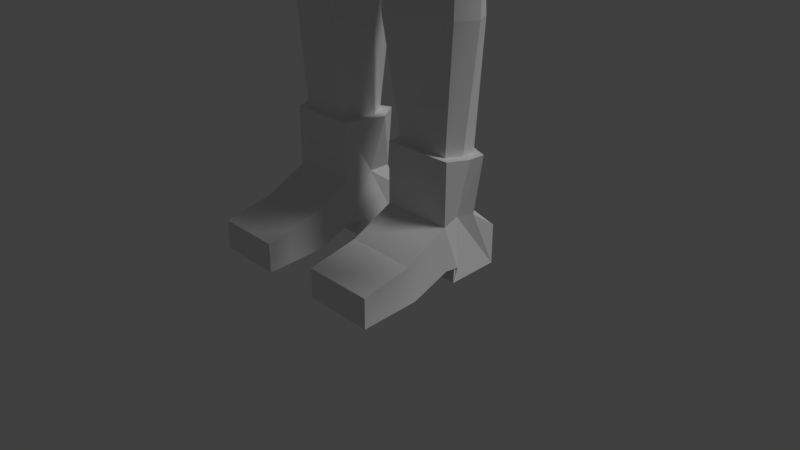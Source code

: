 # Source: cowboy.blend  (saved by Blender 2.79.0; exported with 4.5.12 LTS)
import bpy
from mathutils import Matrix  # noqa: F401  (used for matrix-valued properties, if any)

bpy.ops.wm.read_factory_settings(use_empty=True)
scene = bpy.context.scene
scene.name = 'Scene'

# ---- collections
col_collection_1 = bpy.data.collections.new('Collection 1'); scene.collection.children.link(col_collection_1)
col_collection_5 = bpy.data.collections.new('Collection 5'); scene.collection.children.link(col_collection_5)

# ---- world
world_world = bpy.data.worlds.new('World'); scene.world = world_world
world_world.color = (0.05088, 0.05088, 0.05088)
world_world.use_sun_shadow = False
world_world.sun_shadow_jitter_overblur = 0.0
world_world.cycles.sampling_method = 'MANUAL'

# ---- cameras
cam_camera = bpy.data.cameras.new('Camera')
cam_camera.clip_end = 100.0
cam_camera.lens = 35.0
cam_camera.sensor_width = 32.0
cam_camera.sensor_height = 18.0
cam_camera.ortho_scale = 7.314
cam_camera.dof.focus_distance = 0.0

# ---- lights
light_lamp = bpy.data.lights.new('Lamp', 'SUN')
light_lamp.transmission_factor = 0.0
light_lamp.cutoff_distance = 30.0
light_lamp.angle = 0.1993
light_lamp.energy = 1.0
light_lamp.shadow_buffer_clip_start = 1.001
light_lamp.shadow_soft_size = 0.1
light_lamp.shadow_cascade_max_distance = 1000.0

# ---- meshes
me_cube_000 = bpy.data.meshes.new('Cube.000')
me_cube_000.from_pydata([(-0.0001318, 4.316, 10.56), (-0.0001318, -4.009, 10.56), (2.506, -2.79, 10.34), (3.725, 0.1537, 10.68), (2.506, 3.097, 10.34), (-0.0001318, 4.316, 10.91), (-0.0001318, -4.009, 10.92), (2.506, -2.79, 10.69), (3.725, 0.1537, 11.04), (2.506, 3.097, 10.69), (-0.0001318, 2.206, 10.69), (-0.0001318, -1.899, 10.69), (1.454, -1.298, 10.69), (2.055, 0.1537, 10.69), (1.45, 1.605, 10.69), (-0.0001318, 0.9209, 12.92), (-0.0001318, -0.6135, 12.92), (0.5479, -0.3888, 12.92), (0.7776, 0.1537, 12.92), (0.5619, 0.6962, 12.92), (1.894, 0.1537, 10.87), (1.333, 1.491, 10.87), (-0.0001318, -1.737, 10.87), (1.34, -1.183, 10.87), (-0.0001318, 2.044, 10.87), (1.494, 0.1537, 12.69), (-0.0001318, -1.337, 12.69), (-0.0001318, 1.644, 12.69), (1.064, 1.208, 12.69), (1.057, -0.9004, 12.69), (-0.0001318, 0.9209, 12.92), (-0.0001318, -0.6135, 12.92), (0.5479, -0.3888, 12.92), (0.7776, 0.1537, 12.92), (0.5619, 0.6962, 12.92), (-0.0001318, 0.5424, 12.92), (-0.0001318, -0.235, 12.92), (0.2855, -0.1212, 12.92), (0.4033, 0.1537, 12.92), (0.2947, 0.4285, 12.92), (1.217, 0.1537, 11.79), (0.8626, 1.012, 11.79), (0.003141, -1.061, 11.79), (0.8618, -0.7049, 11.79), (-0.0001318, 1.368, 11.79), (1.252, 1.497, 11.7), (1.254, -1.19, 11.7), (1.811, 0.1537, 11.7), (-0.0001318, -1.747, 11.7), (-0.0001318, 2.054, 11.7), (0.6549, 1.526, 10.73), (1.517, 0.7591, 10.77), (1.541, -0.5389, 10.7), (0.7193, -1.381, 10.6), (0.7227, 0.9028, 11.59), (0.7346, -0.6207, 11.46), (3.555e-05, 1.692, 10.76), (0.6672, 1.414, 10.08), (1.499, 0.26, 9.732), (1.6, 0.1336, 10.79), (1.523, -0.4833, 10.0), (0.8595, -1.331, 10.31), (3.555e-05, -1.527, 10.63), (3.555e-05, 1.007, 11.62), (3.555e-05, -0.6802, 11.5), (0.7624, 0.1617, 11.64), (0.6527, 1.419, 11.29), (1.229, 1.252, 10.73), (1.288, 0.8148, 11.36), (1.303, -0.5705, 11.25), (1.27, -1.097, 10.61), (0.7012, -1.212, 11.1), (3.555e-05, 1.577, 10.08), (1.588, -0.002335, 10.01), (0.2612, -1.451, 10.15), (3.555e-05, 0.1917, 11.68), (3.555e-05, 1.572, 11.32), (1.211, 1.156, 10.08), (1.353, 0.1397, 11.4), (1.172, -0.8539, 10.32), (3.555e-05, -1.342, 11.14), (1.123, -0.9978, 11.01), (1.091, 1.195, 11.16), (0.6672, 1.356, 9.565), (1.499, 0.4648, 9.441), (3.555e-05, 1.518, 9.567), (1.211, 1.098, 9.559), (0.5905, 1.006, 9.041), (1.395, 0.3459, 9.181), (0.04191, 1.052, 8.892), (0.9565, 0.6912, 9.101), (-0.6548, 1.526, 10.73), (-1.517, 0.7591, 10.77), (-1.541, -0.5389, 10.7), (-0.7192, -1.381, 10.6), (-0.7227, 0.9028, 11.59), (-0.7345, -0.6207, 11.46), (3.555e-05, 1.692, 10.76), (-0.6671, 1.414, 10.08), (-1.499, 0.26, 9.732), (-1.6, 0.1336, 10.79), (-1.523, -0.4833, 10.0), (-0.5548, -1.331, 10.19), (3.555e-05, -1.527, 10.63), (3.555e-05, 1.007, 11.62), (3.555e-05, -0.6802, 11.5), (-0.7623, 0.1617, 11.64), (-0.6527, 1.419, 11.29), (-1.229, 1.252, 10.73), (-1.288, 0.8148, 11.36), (-1.303, -0.5705, 11.25), (-1.27, -1.097, 10.61), (-0.7011, -1.212, 11.1), (3.555e-05, 1.577, 10.08), (-1.588, -0.002335, 10.01), (0.2612, -1.451, 10.15), (3.555e-05, 0.1917, 11.68), (3.555e-05, 1.572, 11.32), (-1.211, 1.156, 10.08), (-1.353, 0.1397, 11.4), (-1.305, -1.058, 10.1), (3.555e-05, -1.342, 11.14), (-1.123, -0.9978, 11.01), (-1.091, 1.195, 11.16), (-0.6671, 1.356, 9.565), (-1.499, 0.4648, 9.441), (3.555e-05, 1.518, 9.567), (-1.211, 1.098, 9.559), (-0.4938, 1.005, 9.112), (-1.245, 0.2515, 9.138), (0.05476, 1.05, 8.963), (-0.8469, 0.6912, 9.101), (-0.9251, 1.397, 10.73), (-0.9783, -1.247, 10.6), (-0.9887, 0.8614, 11.48), (-1.002, -0.5971, 11.36), (-0.923, 1.293, 10.08), (-1.195, -1.13, 10.41), (-1.04, 0.1513, 11.53), (-0.8588, 1.314, 11.23), (-0.8994, -1.111, 11.06), (-0.923, 1.234, 9.562), (-0.66, 0.8572, 9.107), (-0.3284, 1.609, 10.75), (-0.3607, -1.453, 10.61), (-0.3624, 0.9548, 11.6), (-0.3684, -0.6504, 11.48), (-0.3346, 1.495, 10.08), (-0.4825, -1.391, 10.34), (-0.3823, 0.1767, 11.66), (-0.3273, 1.495, 11.3), (-0.3516, -1.277, 11.12), (-0.3346, 1.437, 9.566), (-0.2204, 1.027, 9.038), (0.3029, 1.615, 10.75), (0.3327, -1.459, 10.61), (0.3343, 0.9588, 11.61), (0.3398, -0.6527, 11.48), (0.3086, 1.502, 10.08), (0.3078, -1.396, 10.3), (0.3526, 0.1778, 11.66), (0.3019, 1.501, 11.31), (0.3243, -1.282, 11.12), (0.3086, 1.443, 9.566), (0.3085, 1.029, 9.032), (0.9051, 1.407, 10.73), (0.9591, -1.257, 10.6), (0.9691, 0.8645, 11.49), (0.9824, -0.5989, 11.37), (0.9041, 1.302, 10.08), (0.9128, -1.123, 10.29), (1.02, 0.1521, 11.54), (0.8436, 1.321, 11.23), (0.8848, -1.119, 11.06), (0.9041, 1.243, 9.562), (0.7443, 0.8699, 9.036), (0.6892, 1.622, 10.73), (1.612, 0.792, 10.78), (1.635, -0.5738, 10.71), (0.7556, -1.475, 10.61), (0.749, 0.9337, 11.68), (0.7581, -0.6591, 11.55), (0.02425, 1.79, 10.76), (0.7006, 1.509, 10.07), (1.595, 0.2902, 9.728), (1.7, 0.1354, 10.8), (1.619, -0.5134, 9.993), (0.9149, -1.415, 10.3), (0.02555, -1.623, 10.64), (0.01061, 1.038, 11.72), (0.009211, -0.7175, 11.59), (0.7851, 0.1543, 11.73), (0.6852, 1.498, 11.34), (1.299, 1.325, 10.73), (1.358, 0.8484, 11.43), (1.371, -0.6074, 11.31), (1.34, -1.17, 10.6), (0.7306, -1.289, 11.16), (0.01599, 1.673, 10.14), (1.689, 0.002383, 10.01), (0.2942, -1.547, 10.15), (0.00638, 0.185, 11.78), (0.02111, 1.653, 11.38), (1.284, 1.226, 10.07), (1.424, 0.1352, 11.47), (1.242, -0.9172, 10.28), (0.01691, -1.42, 11.2), (1.18, -1.064, 11.06), (1.15, 1.265, 11.2), (0.702, 1.447, 9.54), (1.579, 0.5001, 9.403), (0.02233, 1.614, 9.543), (1.24, 1.169, 9.576), (0.6369, 1.091, 9.072), (1.479, 0.3964, 9.204), (0.0751, 1.141, 8.925), (1.014, 0.7568, 9.051), (-0.6891, 1.622, 10.73), (-1.612, 0.792, 10.78), (-1.636, -0.5682, 10.72), (-0.7529, -1.476, 10.6), (-0.7489, 0.9337, 11.68), (-0.758, -0.6592, 11.55), (-0.02418, 1.79, 10.76), (-0.7006, 1.509, 10.07), (-1.595, 0.2902, 9.728), (-1.7, 0.1354, 10.8), (-1.621, -0.5078, 10.0), (-0.5865, -1.425, 10.17), (-0.01761, -1.627, 10.63), (-0.01055, 1.038, 11.72), (-0.009144, -0.7175, 11.59), (-0.785, 0.1543, 11.73), (-0.6852, 1.498, 11.34), (-1.299, 1.325, 10.73), (-1.358, 0.8485, 11.43), (-1.371, -0.6074, 11.31), (-1.341, -1.168, 10.62), (-0.7306, -1.289, 11.16), (-1.689, 0.002383, 10.01), (0.2462, -1.55, 10.13), (-0.006309, 0.185, 11.78), (-0.02105, 1.653, 11.38), (-1.283, 1.226, 10.07), (-1.424, 0.1352, 11.47), (-1.394, -1.107, 10.1), (-0.01684, -1.42, 11.2), (-1.18, -1.064, 11.06), (-1.15, 1.265, 11.2), (-0.7019, 1.447, 9.54), (-1.587, 0.5091, 9.421), (-0.02226, 1.614, 9.543), (-1.282, 1.165, 9.534), (-0.5273, 1.091, 9.072), (-1.316, 0.3037, 9.09), (0.03443, 1.141, 8.925), (-0.9043, 0.7567, 9.051), (-0.9699, 1.488, 10.73), (-1.023, -1.338, 10.61), (-1.031, 0.8948, 11.56), (-1.04, -0.6368, 11.44), (-0.9657, 1.384, 10.07), (-1.24, -1.221, 10.41), (-1.078, 0.1443, 11.62), (-0.9056, 1.389, 11.28), (-0.9429, -1.184, 11.11), (-0.9688, 1.32, 9.533), (-0.7069, 0.9333, 9.06), (-0.3526, 1.707, 10.75), (-0.3801, -1.553, 10.62), (-0.3728, 0.9847, 11.7), (-0.3775, -0.6881, 11.57), (-0.3582, 1.593, 10.07), (-0.5029, -1.489, 10.32), (-0.3887, 0.1692, 11.76), (-0.3481, 1.576, 11.36), (-0.3684, -1.355, 11.18), (-0.3568, 1.532, 9.542), (-0.2407, 1.119, 9.0), (0.3271, 1.714, 10.75), (0.3551, -1.558, 10.62), (0.3447, 0.9888, 11.7), (0.3489, -0.6903, 11.57), (0.3322, 1.599, 10.07), (0.3343, -1.493, 10.29), (0.359, 0.1704, 11.76), (0.3227, 1.582, 11.36), (0.341, -1.36, 11.18), (0.3308, 1.539, 9.542), (0.3288, 1.12, 8.994), (0.9499, 1.498, 10.73), (1.018, -1.339, 10.6), (1.011, 0.8978, 11.57), (1.02, -0.6384, 11.45), (0.9468, 1.393, 10.07), (0.9768, -1.193, 10.26), (1.058, 0.145, 11.63), (0.8904, 1.397, 11.28), (0.9283, -1.191, 11.11), (0.9499, 1.329, 9.534), (0.8042, 0.9443, 9.061), (1.138, -0.1095, 5.495), (1.138, 0.6146, 5.495), (-0.0001318, 1.016, 5.143), (-0.0001318, 0.9224, 5.972), (-0.0001318, -0.5286, 5.143), (-0.0001318, -0.4359, 6.102), (-0.0001318, 0.7834, 8.556), (-0.0001318, -0.3845, 8.267), (-0.0001318, 1.059, 7.362), (-0.0001318, -0.5286, 7.244), (0.5761, -0.5286, 5.143), (0.5761, 1.016, 5.143), (0.4136, -0.4476, 6.131), (0.5826, -0.3845, 8.267), (0.4398, -0.5496, 7.215), (1.242, -0.1095, 4.635), (1.242, 0.6146, 4.635), (-0.0001318, 1.016, 4.39), (-0.0001318, -0.3643, 4.435), (0.2986, -0.3388, 4.353), (0.1938, 1.016, 4.277), (1.004, 0.06582, 1.36), (1.086, 0.3615, 1.36), (0.4267, 0.05645, 1.36), (0.4743, 0.6029, 1.36), (0.3278, 0.6406, 2.909), (0.404, -0.1606, 2.909), (1.09, 0.04061, 2.917), (1.09, 0.4267, 2.917), (0.3303, -0.1894, 3.673), (1.149, 0.5016, 3.662), (0.2393, 0.7532, 3.675), (1.149, 0.04729, 3.662), (1.26, 0.2887, 5.495), (1.393, 0.2887, 4.635), (-0.0001318, 0.3947, 4.41), (0.04442, 0.3947, 4.297), (1.082, 0.2232, 1.36), (0.3471, 0.4117, 1.36), (1.198, 0.253, 2.917), (0.2169, 0.27, 2.909), (0.103, 0.3172, 3.675), (1.274, 0.2971, 3.662), (1.085, -0.0005195, 1.36), (1.191, 0.3839, 1.36), (0.3337, -0.0127, 1.36), (0.3956, 0.6977, 1.36), (1.185, 0.2041, 1.36), (0.2302, 0.4491, 1.36), (1.085, -0.001409, 0.7021), (1.065, 0.4155, 0.6992), (0.3337, -0.01181, 0.7085), (0.4289, 0.6666, 0.6992), (1.003, 0.2509, 0.7053), (0.4126, 0.4023, 0.7053), (0.3337, -0.4754, 0.4704), (1.085, -0.4713, 0.459), (0.3337, -1.018, 0.3524), (1.085, -1.008, 0.3447), (0.3337, -1.019, 0.03186), (1.085, -1.01, 0.02346), (0.3337, -0.3816, 0.0663), (1.085, -0.379, 0.0544), (0.3337, 0.02939, 0.2295), (1.085, 0.03377, 0.2181), (0.3337, 0.1838, 0.2047), (1.085, 0.1932, 0.1969), (0.3337, 0.1322, 0.05842), (1.085, 0.1402, 0.04921), (0.3337, 0.6904, 0.07555), (1.085, 0.6992, 0.06713), (0.3337, 0.6841, 0.4981), (1.085, 0.6963, 0.4982), (3.606, -0.08178, 4.85), (3.957, 0.07424, 4.411), (3.854, -0.2237, 4.517), (3.692, 0.4141, 4.242), (3.898, 0.3123, 4.355), (3.702, -0.1973, 4.315), (3.586, 0.0956, 4.209), (3.806, 0.07078, 3.952), (3.736, -0.08905, 3.939), (3.606, 0.2612, 3.855), (3.763, 0.1946, 3.945), (3.606, -0.06129, 3.86), (3.564, 0.0878, 3.805), (3.71, -0.1099, 4.667), (3.805, 0.08942, 4.62), (3.523, 0.318, 4.502), (3.442, 0.1041, 4.445), (3.513, -0.1399, 4.642), (3.744, 0.2458, 4.603), (3.566, -0.0794, 4.748), (3.342, 0.0583, 4.596), (3.663, -0.1135, 4.631), (3.754, -0.1692, 4.511), (3.66, -0.1162, 4.398), (3.573, 0.01893, 4.325), (3.462, 0.04735, 4.465), (3.43, -0.2693, 4.578), (3.44, -0.114, 4.599), (3.392, -0.05996, 4.556), (3.567, -0.1668, 4.574), (3.624, -0.1881, 4.505), (3.568, -0.157, 4.447), (3.521, -0.08778, 4.405), (3.453, -0.07553, 4.48), (3.371, -0.2562, 4.551), (3.352, -0.2149, 4.515), (3.471, -0.3045, 4.534), (3.505, -0.2995, 4.481), (3.469, -0.2885, 4.434), (3.436, -0.2348, 4.414), (3.375, -0.2276, 4.454), (3.391, -0.319, 4.482), (0.4352, -0.2391, 8.802), (-0.0001318, -0.2309, 8.802), (-0.0001318, 0.4754, 8.876), (0.4311, 0.4394, 8.874), (0.4676, 0.1588, 8.838), (0.4378, 0.2145, 8.745), (0.4601, -0.2358, 8.61), (-0.0001318, -0.2358, 8.61), (-0.0001318, 0.4742, 8.733), (0.4552, 0.5292, 8.736), (0.5848, 1.387, 10.82), (0.5264, 1.159, 9.689), (1.178, 0.5953, 9.673), (1.355, 0.7049, 10.86), (1.376, -0.4484, 10.8), (1.186, -0.3598, 9.61), (0.54, -1.026, 9.559), (0.6424, -1.196, 10.7), (0.4445, 0.5103, 9.036), (0.4402, -0.3198, 8.894), (0.6454, 0.8325, 11.61), (0.656, -0.521, 11.49), (-0.0001318, 1.534, 10.85), (0.5958, 1.287, 10.22), (-0.0001318, 1.306, 9.635), (1.339, 0.6599, 10.21), (1.429, 0.1491, 10.87), (1.36, -0.4163, 10.17), (1.25, 0.1478, 9.623), (0.6364, -1.135, 10.15), (-0.0001318, -1.326, 10.73), (-0.0001318, -1.154, 9.502), (-0.0001318, 0.51, 8.923), (0.6833, 0.1699, 8.993), (-0.0001318, -0.3187, 8.836), (-0.0001318, 0.9251, 11.65), (-0.0001318, -0.5739, 11.53), (0.6808, 0.1741, 11.66), (0.4545, 0.949, 9.279), (0.5829, 1.291, 11.34), (1.098, 1.143, 10.82), (0.9444, 0.945, 9.712), (0.8795, -0.3245, 9.178), (0.8844, 0.5592, 9.284), (1.151, 0.7543, 11.41), (1.164, -0.4765, 11.3), (1.134, -0.9445, 10.71), (0.9587, -0.7951, 9.6), (0.4508, -0.792, 9.095), (0.6262, -1.047, 11.16), (-0.0001318, 1.431, 10.23), (1.418, 0.1496, 10.19), (-0.0001318, -1.259, 10.15), (-0.0001318, 0.2008, 11.7), (-0.0001318, 1.081, 9.167), (-0.0001318, 1.427, 11.37), (1.082, 1.058, 10.22), (0.9396, 0.1473, 9.206), (1.208, 0.1545, 11.44), (1.116, -0.8928, 10.16), (-0.0001318, -0.9084, 8.979), (-0.0001318, -1.162, 11.2), (0.7737, -0.6561, 9.265), (1.003, -0.8561, 11.08), (0.773, 0.8287, 9.409), (0.9743, 1.092, 11.22), (0.331, 0.6583, 2.621), (1.097, 0.03179, 2.629), (0.3877, -0.1446, 2.622), (1.113, 0.4251, 2.629), (1.206, 0.2471, 2.629), (0.2097, 0.2991, 2.621), (0.2885, 0.6865, 3.118), (1.12, 0.03458, 3.121), (0.3717, -0.184, 3.118), (1.12, 0.4541, 3.121), (0.1663, 0.2838, 3.118), (1.237, 0.2653, 3.121), (0.6097, 1.116, 5.969), (1.223, 0.674, 6.717), (1.218, 0.6809, 5.495), (1.364, 0.2919, 5.495), (1.364, 0.2898, 6.723), (1.222, -0.1706, 6.725), (1.218, -0.1764, 5.497), (0.6316, -0.6164, 5.147), (0.5973, 1.117, 5.147), (-0.0001318, 1.119, 5.149), (-0.0001318, 1.161, 7.369), (-0.0001318, 0.8642, 8.621), (-0.0001318, 1.026, 5.97), (0.5954, 0.9551, 8.621), (1.111, 0.6821, 8.539), (1.129, 0.313, 8.649), (1.09, -0.1699, 8.425), (1.182, 0.8629, 7.44), (1.171, -0.09983, 7.509), (0.6057, 1.253, 7.367), (1.323, 0.3427, 7.104), (0.4711, -0.5341, 6.134), (0.645, -0.4545, 8.312), (0.5031, -0.6319, 7.217), (0.6029, 0.2522, 8.761), (0.5465, -0.2576, 8.663), (3.113, -0.02345, 5.714), (3.654, -0.167, 4.885), (3.824, 0.09973, 4.887), (3.3, 0.4068, 4.682), (3.711, 0.3204, 4.875), (3.295, -0.1435, 4.703), (3.156, 0.1056, 4.554), (1.821, 0.3184, 8.361), (2.804, 0.7038, 5.376), (1.474, 0.3382, 7.025), (3.195, 0.5878, 5.716), (1.528, -0.07383, 7.197), (2.57, 0.1105, 6.602), (2.654, 0.1458, 6.433), (2.952, 0.4741, 6.369), (2.85, 0.5247, 6.534), (2.235, 0.9424, 6.154), (2.344, 0.946, 6.046), (2.342, 0.4977, 5.701), (2.249, 0.5452, 5.839), (2.612, 0.8142, 6.656), (2.71, 0.821, 6.467), (2.42, 0.1609, 5.928), (2.331, 0.1958, 6.062), (2.353, 0.4066, 7.618), (1.735, 0.4262, 6.456), (1.822, -0.0026, 6.665), (1.666, -0.1276, 8.127), (1.51, 0.8284, 7.136), (1.696, 0.6779, 8.171), (3.901, 0.09395, 4.66), (3.369, 0.09675, 4.371), (3.795, -0.1527, 4.708), (3.502, 0.4163, 4.476), (3.805, 0.3265, 4.628), (3.541, -0.1799, 4.754), (3.37, -0.1217, 4.68), (3.281, -0.01152, 4.548), (3.403, -0.01553, 4.406), (3.307, -0.1081, 4.59), (3.459, -0.2039, 4.704), (3.369, -0.1719, 4.649), (0.4968, 0.5575, 8.827), (0.5195, 0.204, 8.809), (-0.0001318, 0.5247, 8.824), (2.139, -0.06709, 7.432), (1.799, 0.9363, 6.626), (2.178, 0.785, 7.484), (2.763, 0.4995, 6.725), (2.162, 0.5148, 5.944), (2.256, 0.1578, 6.16), (2.742, 0.1066, 6.286), (2.45, 0.8895, 5.889), (2.826, 0.7645, 6.294), (3.318, 0.3162, 5.775), (2.679, 0.3425, 5.204), (2.776, 0.02566, 5.412), (1.302, 0.2955, 4.859), (1.18, 0.6213, 4.859), (0.6177, -0.5219, 4.674), (1.18, -0.1027, 4.859), (0.6177, 1.022, 4.674), (-0.0001318, 1.022, 4.674), (1.26, 0.6876, 4.859), (0.6732, -0.6097, 4.676), (1.259, -0.1696, 4.86), (1.405, 0.2987, 4.859), (0.6389, 1.124, 4.676), (-0.0001318, 1.126, 4.677), (3.36, -0.08908, 5.335), (3.031, 0.5681, 5.059), (3.431, 0.4656, 5.332), (3.549, 0.2172, 5.369), (2.897, 0.2342, 4.907), (3.013, -0.05167, 5.088), (3.402, -0.2024, 5.383), (3.703, -0.276, 4.936), (3.935, 0.09011, 4.954), (3.277, 0.5194, 4.622), (3.798, 0.4141, 4.897), (3.234, -0.2573, 4.686), (3.051, 0.09024, 4.478), (3.018, 0.6851, 5.004), (3.507, 0.5702, 5.343), (3.662, 0.2206, 5.434), (2.795, 0.2399, 4.826), (2.951, -0.164, 5.069), (-0.0001318, 4.316, 10.56), (-0.0001318, -4.009, 10.56), (-2.506, -2.79, 10.34), (-3.725, 0.1537, 10.68), (-2.506, 3.097, 10.34), (-0.0001318, 4.316, 10.91), (-0.0001318, -4.009, 10.92), (-2.506, -2.79, 10.69), (-3.725, 0.1537, 11.04), (-2.506, 3.097, 10.69), (-0.0001318, 2.206, 10.69), (-0.0001318, -1.899, 10.69), (-1.455, -1.298, 10.69), (-2.056, 0.1537, 10.69), (-1.45, 1.605, 10.69), (-0.0001318, 0.9209, 12.92), (-0.0001318, -0.6135, 12.92), (-0.5482, -0.3888, 12.92), (-0.7779, 0.1537, 12.92), (-0.5622, 0.6962, 12.92), (-1.894, 0.1537, 10.87), (-1.333, 1.491, 10.87), (-0.0001318, -1.737, 10.87), (-1.34, -1.183, 10.87), (-0.0001318, 2.044, 10.87), (-1.494, 0.1537, 12.69), (-0.0001318, -1.337, 12.69), (-0.0001318, 1.644, 12.69), (-1.064, 1.208, 12.69), (-1.057, -0.9004, 12.69), (-0.0001318, 0.9209, 12.92), (-0.0001318, -0.6135, 12.92), (-0.5482, -0.3888, 12.92), (-0.7779, 0.1537, 12.92), (-0.5622, 0.6962, 12.92), (-0.0001318, 0.5424, 12.92), (-0.0001318, -0.235, 12.92), (-0.2857, -0.1212, 12.92), (-0.4036, 0.1537, 12.92), (-0.295, 0.4285, 12.92), (-1.218, 0.1537, 11.79), (-0.8629, 1.012, 11.79), (-0.003405, -1.061, 11.79), (-0.862, -0.7049, 11.79), (-0.0001318, 1.368, 11.79), (-1.252, 1.497, 11.7), (-1.254, -1.19, 11.7), (-1.811, 0.1537, 11.7), (-0.0001318, -1.747, 11.7), (-0.0001318, 2.054, 11.7), (-0.6552, 1.526, 10.73), (-1.517, 0.7591, 10.77), (-1.541, -0.5389, 10.7), (-0.7196, -1.381, 10.6), (-0.723, 0.9028, 11.59), (-0.7349, -0.6207, 11.46), (-0.0002992, 1.692, 10.76), (-0.6675, 1.414, 10.08), (-1.499, 0.26, 9.732), (-1.6, 0.1336, 10.79), (-1.524, -0.4833, 10.0), (-0.8597, -1.331, 10.31), (-0.0002992, -1.527, 10.63), (-0.0002992, 1.007, 11.62), (-0.0002992, -0.6802, 11.5), (-0.7627, 0.1617, 11.64), (-0.653, 1.419, 11.29), (-1.229, 1.252, 10.73), (-1.288, 0.8148, 11.36), (-1.304, -0.5705, 11.25), (-1.27, -1.097, 10.61), (-0.7015, -1.212, 11.1), (-0.0002992, 1.577, 10.08), (-1.588, -0.002335, 10.01), (-0.2614, -1.451, 10.15), (-0.0002992, 0.1917, 11.68), (-0.0002992, 1.572, 11.32), (-1.211, 1.156, 10.08), (-1.353, 0.1397, 11.4), (-1.172, -0.8539, 10.32), (-0.0002992, -1.342, 11.14), (-1.123, -0.9978, 11.01), (-1.091, 1.195, 11.16), (-0.6675, 1.356, 9.565), (-1.499, 0.4648, 9.441), (-0.0002992, 1.518, 9.567), (-1.211, 1.098, 9.559), (-0.5908, 1.006, 9.041), (-1.396, 0.3459, 9.181), (-0.04217, 1.052, 8.892), (-0.9567, 0.6912, 9.101), (0.6546, 1.526, 10.73), (1.517, 0.7591, 10.77), (1.54, -0.5389, 10.7), (0.719, -1.381, 10.6), (0.7224, 0.9028, 11.59), (0.7343, -0.6207, 11.46), (-0.0002992, 1.692, 10.76), (0.6669, 1.414, 10.08), (1.498, 0.26, 9.732), (1.6, 0.1336, 10.79), (1.523, -0.4833, 10.0), (0.5545, -1.331, 10.19), (-0.0002992, -1.527, 10.63), (-0.0002992, 1.007, 11.62), (-0.0002992, -0.6802, 11.5), (0.7621, 0.1617, 11.64), (0.6524, 1.419, 11.29), (1.229, 1.252, 10.73), (1.288, 0.8148, 11.36), (1.303, -0.5705, 11.25), (1.269, -1.097, 10.61), (0.7009, -1.212, 11.1), (-0.0002992, 1.577, 10.08), (1.588, -0.002335, 10.01), (-0.2614, -1.451, 10.15), (-0.0002992, 0.1917, 11.68), (-0.0002992, 1.572, 11.32), (1.211, 1.156, 10.08), (1.353, 0.1397, 11.4), (1.305, -1.058, 10.1), (-0.0002992, -1.342, 11.14), (1.122, -0.9978, 11.01), (1.091, 1.195, 11.16), (0.6669, 1.356, 9.565), (1.498, 0.4648, 9.441), (-0.0002992, 1.518, 9.567), (1.211, 1.098, 9.559), (0.4936, 1.005, 9.112), (1.245, 0.2515, 9.138), (-0.05503, 1.05, 8.963), (0.8467, 0.6912, 9.101), (0.9248, 1.397, 10.73), (0.978, -1.247, 10.6), (0.9885, 0.8614, 11.48), (1.002, -0.5971, 11.36), (0.9228, 1.293, 10.08), (1.195, -1.13, 10.41), (1.04, 0.1513, 11.53), (0.8586, 1.314, 11.23), (0.8991, -1.111, 11.06), (0.9228, 1.234, 9.562), (0.6597, 0.8572, 9.107), (0.3281, 1.609, 10.75), (0.3604, -1.453, 10.61), (0.3622, 0.9548, 11.6), (0.3681, -0.6504, 11.48), (0.3343, 1.495, 10.08), (0.4822, -1.391, 10.34), (0.3821, 0.1767, 11.66), (0.3271, 1.495, 11.3), (0.3514, -1.277, 11.12), (0.3343, 1.437, 9.566), (0.2201, 1.027, 9.038), (-0.3032, 1.615, 10.75), (-0.333, -1.459, 10.61), (-0.3345, 0.9588, 11.61), (-0.34, -0.6527, 11.48), (-0.3089, 1.502, 10.08), (-0.3081, -1.396, 10.3), (-0.3529, 0.1778, 11.66), (-0.3022, 1.501, 11.31), (-0.3246, -1.282, 11.12), (-0.3089, 1.443, 9.566), (-0.3087, 1.029, 9.032), (-0.9053, 1.407, 10.73), (-0.9594, -1.257, 10.6), (-0.9693, 0.8645, 11.49), (-0.9827, -0.5989, 11.37), (-0.9044, 1.302, 10.08), (-0.9131, -1.123, 10.29), (-1.02, 0.1521, 11.54), (-0.8439, 1.321, 11.23), (-0.885, -1.119, 11.06), (-0.9044, 1.243, 9.562), (-0.7446, 0.8699, 9.036), (-0.6894, 1.622, 10.73), (-1.612, 0.792, 10.78), (-1.635, -0.5738, 10.71), (-0.7559, -1.475, 10.61), (-0.7492, 0.9337, 11.68), (-0.7584, -0.6591, 11.55), (-0.02452, 1.79, 10.76), (-0.7009, 1.509, 10.07), (-1.595, 0.2902, 9.728), (-1.7, 0.1354, 10.8), (-1.619, -0.5134, 9.993), (-0.9152, -1.415, 10.3), (-0.02581, -1.623, 10.64), (-0.01088, 1.038, 11.72), (-0.009475, -0.7175, 11.59), (-0.7854, 0.1543, 11.73), (-0.6855, 1.498, 11.34), (-1.299, 1.325, 10.73), (-1.359, 0.8484, 11.43), (-1.372, -0.6074, 11.31), (-1.34, -1.17, 10.6), (-0.7309, -1.289, 11.16), (-0.01625, 1.673, 10.14), (-1.689, 0.002383, 10.01), (-0.2945, -1.547, 10.15), (-0.006644, 0.185, 11.78), (-0.02138, 1.653, 11.38), (-1.284, 1.226, 10.07), (-1.425, 0.1352, 11.47), (-1.242, -0.9172, 10.28), (-0.01717, -1.42, 11.2), (-1.18, -1.064, 11.06), (-1.15, 1.265, 11.2), (-0.7023, 1.447, 9.54), (-1.58, 0.5001, 9.403), (-0.02259, 1.614, 9.543), (-1.241, 1.169, 9.576), (-0.6371, 1.091, 9.072), (-1.479, 0.3964, 9.204), (-0.07536, 1.141, 8.925), (-1.014, 0.7568, 9.051), (0.6888, 1.622, 10.73), (1.612, 0.792, 10.78), (1.635, -0.5682, 10.72), (0.7527, -1.476, 10.6), (0.7487, 0.9337, 11.68), (0.7578, -0.6592, 11.55), (0.02392, 1.79, 10.76), (0.7003, 1.509, 10.07), (1.595, 0.2902, 9.728), (1.699, 0.1354, 10.8), (1.621, -0.5078, 10.0), (0.5862, -1.425, 10.17), (0.01734, -1.627, 10.63), (0.01029, 1.038, 11.72), (0.008881, -0.7175, 11.59), (0.7848, 0.1543, 11.73), (0.6849, 1.498, 11.34), (1.299, 1.325, 10.73), (1.358, 0.8485, 11.43), (1.371, -0.6074, 11.31), (1.34, -1.168, 10.62), (0.7303, -1.289, 11.16), (1.688, 0.002383, 10.01), (-0.2464, -1.55, 10.13), (0.006046, 0.185, 11.78), (0.02078, 1.653, 11.38), (1.283, 1.226, 10.07), (1.424, 0.1352, 11.47), (1.394, -1.107, 10.1), (0.01658, -1.42, 11.2), (1.18, -1.064, 11.06), (1.15, 1.265, 11.2), (0.7017, 1.447, 9.54), (1.587, 0.5091, 9.421), (0.02199, 1.614, 9.543), (1.282, 1.165, 9.534), (0.5271, 1.091, 9.072), (1.315, 0.3037, 9.09), (-0.03469, 1.141, 8.925), (0.904, 0.7567, 9.051), (0.9696, 1.488, 10.73), (1.023, -1.338, 10.61), (1.031, 0.8948, 11.56), (1.04, -0.6368, 11.44), (0.9655, 1.384, 10.07), (1.239, -1.221, 10.41), (1.078, 0.1443, 11.62), (0.9054, 1.389, 11.28), (0.9427, -1.184, 11.11), (0.9685, 1.32, 9.533), (0.7067, 0.9333, 9.06), (0.3524, 1.707, 10.75), (0.3798, -1.553, 10.62), (0.3726, 0.9847, 11.7), (0.3773, -0.6881, 11.57), (0.3579, 1.593, 10.07), (0.5027, -1.489, 10.32), (0.3884, 0.1692, 11.76), (0.3479, 1.576, 11.36), (0.3681, -1.355, 11.18), (0.3565, 1.532, 9.542), (0.2404, 1.119, 9.0), (-0.3274, 1.714, 10.75), (-0.3554, -1.558, 10.62), (-0.3449, 0.9888, 11.7), (-0.3492, -0.6903, 11.57), (-0.3324, 1.599, 10.07), (-0.3346, -1.493, 10.29), (-0.3592, 0.1704, 11.76), (-0.323, 1.582, 11.36), (-0.3413, -1.36, 11.18), (-0.3311, 1.539, 9.542), (-0.3291, 1.12, 8.994), (-0.9502, 1.498, 10.73), (-1.019, -1.339, 10.6), (-1.012, 0.8978, 11.57), (-1.021, -0.6384, 11.45), (-0.9471, 1.393, 10.07), (-0.9771, -1.193, 10.26), (-1.058, 0.145, 11.63), (-0.8907, 1.397, 11.28), (-0.9286, -1.191, 11.11), (-0.9502, 1.329, 9.534), (-0.8045, 0.9443, 9.061), (-1.139, -0.1095, 5.495), (-1.139, 0.6146, 5.495), (-0.0001318, 1.016, 5.143), (-0.0001318, 0.9224, 5.972), (-0.0001318, -0.5286, 5.143), (-0.0001318, -0.4359, 6.102), (-0.0001318, 0.7834, 8.556), (-0.0001318, -0.3845, 8.267), (-0.0001318, 1.059, 7.362), (-0.0001318, -0.5286, 7.244), (-0.5764, -0.5286, 5.143), (-0.5764, 1.016, 5.143), (-0.4138, -0.4476, 6.131), (-0.5829, -0.3845, 8.267), (-0.44, -0.5496, 7.215), (-1.242, -0.1095, 4.635), (-1.242, 0.6146, 4.635), (-0.0001318, 1.016, 4.39), (-0.0001318, -0.3643, 4.435), (-0.2989, -0.3388, 4.353), (-0.1941, 1.016, 4.277), (-1.005, 0.06582, 1.36), (-1.087, 0.3615, 1.36), (-0.4269, 0.05645, 1.36), (-0.4746, 0.6029, 1.36), (-0.3281, 0.6406, 2.909), (-0.4043, -0.1606, 2.909), (-1.09, 0.04061, 2.917), (-1.09, 0.4267, 2.917), (-0.3306, -0.1894, 3.673), (-1.15, 0.5016, 3.662), (-0.2396, 0.7532, 3.675), (-1.15, 0.04729, 3.662), (-1.26, 0.2887, 5.495), (-1.394, 0.2887, 4.635), (-0.0001318, 0.3947, 4.41), (-0.04468, 0.3947, 4.297), (-1.082, 0.2232, 1.36), (-0.3474, 0.4117, 1.36), (-1.198, 0.253, 2.917), (-0.2172, 0.27, 2.909), (-0.1033, 0.3172, 3.675), (-1.275, 0.2971, 3.662), (-1.085, -0.0005195, 1.36), (-1.192, 0.3839, 1.36), (-0.3339, -0.0127, 1.36), (-0.3958, 0.6977, 1.36), (-1.185, 0.2041, 1.36), (-0.2305, 0.4491, 1.36), (-1.085, -0.001409, 0.7021), (-1.066, 0.4155, 0.6992), (-0.3339, -0.01181, 0.7085), (-0.4292, 0.6666, 0.6992), (-1.003, 0.2509, 0.7053), (-0.4128, 0.4023, 0.7053), (-0.3339, -0.4754, 0.4704), (-1.085, -0.4713, 0.459), (-0.3339, -1.018, 0.3524), (-1.085, -1.008, 0.3447), (-0.3339, -1.019, 0.03186), (-1.085, -1.01, 0.02346), (-0.3339, -0.3816, 0.0663), (-1.085, -0.379, 0.0544), (-0.3339, 0.02939, 0.2295), (-1.085, 0.03377, 0.2181), (-0.3339, 0.1838, 0.2047), (-1.085, 0.1932, 0.1969), (-0.3339, 0.1322, 0.05842), (-1.085, 0.1402, 0.04921), (-0.3339, 0.6904, 0.07555), (-1.085, 0.6992, 0.06713), (-0.3339, 0.6841, 0.4981), (-1.085, 0.6963, 0.4982), (-3.606, -0.08178, 4.85), (-3.957, 0.07424, 4.411), (-3.855, -0.2237, 4.517), (-3.692, 0.4141, 4.242), (-3.898, 0.3123, 4.355), (-3.702, -0.1973, 4.315), (-3.586, 0.0956, 4.209), (-3.806, 0.07078, 3.952), (-3.736, -0.08905, 3.939), (-3.606, 0.2612, 3.855), (-3.763, 0.1946, 3.945), (-3.606, -0.06129, 3.86), (-3.565, 0.0878, 3.805), (-3.71, -0.1099, 4.667), (-3.805, 0.08942, 4.62), (-3.523, 0.318, 4.502), (-3.442, 0.1041, 4.445), (-3.514, -0.1399, 4.642), (-3.745, 0.2458, 4.603), (-3.567, -0.0794, 4.748), (-3.342, 0.0583, 4.596), (-3.663, -0.1135, 4.631), (-3.754, -0.1692, 4.511), (-3.661, -0.1162, 4.398), (-3.574, 0.01893, 4.325), (-3.462, 0.04735, 4.465), (-3.43, -0.2693, 4.578), (-3.44, -0.114, 4.599), (-3.393, -0.05996, 4.556), (-3.567, -0.1668, 4.574), (-3.624, -0.1881, 4.505), (-3.568, -0.157, 4.447), (-3.521, -0.08778, 4.405), (-3.454, -0.07553, 4.48), (-3.371, -0.2562, 4.551), (-3.352, -0.2149, 4.515), (-3.471, -0.3045, 4.534), (-3.505, -0.2995, 4.481), (-3.469, -0.2885, 4.434), (-3.436, -0.2348, 4.414), (-3.375, -0.2276, 4.454), (-3.392, -0.319, 4.482), (-0.4355, -0.2391, 8.802), (-0.0001318, -0.2309, 8.802), (-0.0001318, 0.4754, 8.876), (-0.4314, 0.4394, 8.874), (-0.4679, 0.1588, 8.838), (-0.438, 0.2145, 8.745), (-0.4604, -0.2358, 8.61), (-0.0001318, -0.2358, 8.61), (-0.0001318, 0.4742, 8.733), (-0.4555, 0.5292, 8.736), (-0.5851, 1.387, 10.82), (-0.5266, 1.159, 9.689), (-1.178, 0.5953, 9.673), (-1.355, 0.7049, 10.86), (-1.376, -0.4484, 10.8), (-1.187, -0.3598, 9.61), (-0.5403, -1.026, 9.559), (-0.6426, -1.196, 10.7), (-0.4448, 0.5103, 9.036), (-0.4405, -0.3198, 8.894), (-0.6457, 0.8325, 11.61), (-0.6563, -0.521, 11.49), (-0.0001318, 1.534, 10.85), (-0.5961, 1.287, 10.22), (-0.0001318, 1.306, 9.635), (-1.339, 0.6599, 10.21), (-1.43, 0.1491, 10.87), (-1.361, -0.4163, 10.17), (-1.25, 0.1478, 9.623), (-0.6366, -1.135, 10.15), (-0.0001318, -1.326, 10.73), (-0.0001318, -1.154, 9.502), (-0.0001318, 0.51, 8.923), (-0.6836, 0.1699, 8.993), (-0.0001318, -0.3187, 8.836), (-0.0001318, 0.9251, 11.65), (-0.0001318, -0.5739, 11.53), (-0.6811, 0.1741, 11.66), (-0.4547, 0.949, 9.279), (-0.5831, 1.291, 11.34), (-1.098, 1.143, 10.82), (-0.9446, 0.945, 9.712), (-0.8798, -0.3245, 9.178), (-0.8847, 0.5592, 9.284), (-1.151, 0.7543, 11.41), (-1.164, -0.4765, 11.3), (-1.134, -0.9445, 10.71), (-0.959, -0.7951, 9.6), (-0.4511, -0.792, 9.095), (-0.6265, -1.047, 11.16), (-0.0001318, 1.431, 10.23), (-1.418, 0.1496, 10.19), (-0.0001318, -1.259, 10.15), (-0.0001318, 0.2008, 11.7), (-0.0001318, 1.081, 9.167), (-0.0001318, 1.427, 11.37), (-1.082, 1.058, 10.22), (-0.9399, 0.1473, 9.206), (-1.209, 0.1545, 11.44), (-1.116, -0.8928, 10.16), (-0.0001318, -0.9084, 8.979), (-0.0001318, -1.162, 11.2), (-0.774, -0.6561, 9.265), (-1.003, -0.8561, 11.08), (-0.7733, 0.8287, 9.409), (-0.9745, 1.092, 11.22), (-0.3313, 0.6583, 2.621), (-1.097, 0.03179, 2.629), (-0.388, -0.1446, 2.622), (-1.113, 0.4251, 2.629), (-1.206, 0.2471, 2.629), (-0.2099, 0.2991, 2.621), (-0.2888, 0.6865, 3.118), (-1.121, 0.03458, 3.121), (-0.372, -0.184, 3.118), (-1.121, 0.4541, 3.121), (-0.1666, 0.2838, 3.118), (-1.237, 0.2653, 3.121), (-0.6099, 1.116, 5.969), (-1.224, 0.674, 6.717), (-1.219, 0.6809, 5.495), (-1.364, 0.2919, 5.495), (-1.364, 0.2898, 6.723), (-1.223, -0.1706, 6.725), (-1.218, -0.1764, 5.497), (-0.6319, -0.6164, 5.147), (-0.5976, 1.117, 5.147), (-0.0001318, 1.119, 5.149), (-0.0001318, 1.161, 7.369), (-0.0001318, 0.8642, 8.621), (-0.0001318, 1.026, 5.97), (-0.5957, 0.9551, 8.621), (-1.111, 0.6821, 8.539), (-1.129, 0.313, 8.649), (-1.091, -0.1699, 8.425), (-1.182, 0.8629, 7.44), (-1.171, -0.09983, 7.509), (-0.6059, 1.253, 7.367), (-1.323, 0.3427, 7.104), (-0.4713, -0.5341, 6.134), (-0.6452, -0.4545, 8.312), (-0.5034, -0.6319, 7.217), (-0.6031, 0.2522, 8.761), (-0.5468, -0.2576, 8.663), (-3.113, -0.02345, 5.714), (-3.654, -0.167, 4.885), (-3.825, 0.09973, 4.887), (-3.3, 0.4068, 4.682), (-3.711, 0.3204, 4.875), (-3.295, -0.1435, 4.703), (-3.156, 0.1056, 4.554), (-1.821, 0.3184, 8.361), (-2.805, 0.7038, 5.376), (-1.475, 0.3382, 7.025), (-3.195, 0.5878, 5.716), (-1.529, -0.07383, 7.197), (-2.57, 0.1105, 6.602), (-2.654, 0.1458, 6.433), (-2.952, 0.4741, 6.369), (-2.85, 0.5247, 6.534), (-2.235, 0.9424, 6.154), (-2.344, 0.946, 6.046), (-2.343, 0.4977, 5.701), (-2.249, 0.5452, 5.839), (-2.612, 0.8142, 6.656), (-2.711, 0.821, 6.467), (-2.42, 0.1609, 5.928), (-2.332, 0.1958, 6.062), (-2.353, 0.4066, 7.618), (-1.736, 0.4262, 6.456), (-1.823, -0.0026, 6.665), (-1.666, -0.1276, 8.127), (-1.511, 0.8284, 7.136), (-1.696, 0.6779, 8.171), (-3.901, 0.09395, 4.66), (-3.369, 0.09675, 4.371), (-3.795, -0.1527, 4.708), (-3.503, 0.4163, 4.476), (-3.805, 0.3265, 4.628), (-3.541, -0.1799, 4.754), (-3.37, -0.1217, 4.68), (-3.282, -0.01152, 4.548), (-3.403, -0.01553, 4.406), (-3.307, -0.1081, 4.59), (-3.459, -0.2039, 4.704), (-3.369, -0.1719, 4.649), (-0.4971, 0.5575, 8.827), (-0.5198, 0.204, 8.809), (-0.0001318, 0.5247, 8.824), (-2.14, -0.06709, 7.432), (-1.799, 0.9363, 6.626), (-2.178, 0.785, 7.484), (-2.763, 0.4995, 6.725), (-2.162, 0.5148, 5.944), (-2.256, 0.1578, 6.16), (-2.742, 0.1066, 6.286), (-2.45, 0.8895, 5.889), (-2.826, 0.7645, 6.294), (-3.318, 0.3162, 5.775), (-2.68, 0.3425, 5.204), (-2.777, 0.02566, 5.412), (-1.302, 0.2955, 4.859), (-1.18, 0.6213, 4.859), (-0.618, -0.5219, 4.674), (-1.18, -0.1027, 4.859), (-0.618, 1.022, 4.674), (-0.0001318, 1.022, 4.674), (-1.26, 0.6876, 4.859), (-0.6735, -0.6097, 4.676), (-1.26, -0.1696, 4.86), (-1.406, 0.2987, 4.859), (-0.6392, 1.124, 4.676), (-0.0001318, 1.126, 4.677), (-3.361, -0.08908, 5.335), (-3.031, 0.5681, 5.059), (-3.431, 0.4656, 5.332), (-3.55, 0.2172, 5.369), (-2.897, 0.2342, 4.907), (-3.013, -0.05167, 5.088), (-3.403, -0.2024, 5.383), (-3.703, -0.276, 4.936), (-3.936, 0.09011, 4.954), (-3.277, 0.5194, 4.622), (-3.798, 0.4141, 4.897), (-3.234, -0.2573, 4.686), (-3.051, 0.09024, 4.478), (-3.018, 0.6851, 5.004), (-3.507, 0.5702, 5.343), (-3.662, 0.2206, 5.434), (-2.795, 0.2399, 4.826), (-2.951, -0.164, 5.069)], [], [(4, 3, 8, 9), (2, 1, 6, 7), (0, 4, 9, 5), (3, 2, 7, 8), (7, 6, 11, 12), (5, 9, 14, 10), (8, 7, 12, 13), (9, 8, 13, 14), (28, 25, 18, 19), (29, 26, 16, 17), (27, 28, 19, 15), (25, 29, 17, 18), (13, 12, 23, 20), (10, 14, 21, 24), (12, 11, 22, 23), (14, 13, 20, 21), (47, 46, 29, 25), (49, 45, 28, 27), (46, 48, 26, 29), (45, 47, 25, 28), (17, 16, 31, 32), (15, 19, 34, 30), (18, 17, 32, 33), (19, 18, 33, 34), (30, 34, 39, 35), (33, 32, 37, 38), (34, 33, 38, 39), (32, 31, 36, 37), (37, 36, 35, 39, 38), (23, 20, 40, 43), (20, 21, 41, 40), (21, 24, 44, 41), (22, 23, 43, 42), (43, 40, 41, 44, 42), (21, 20, 47, 45), (23, 22, 48, 46), (24, 21, 45, 49), (20, 23, 46, 47), (154, 56, 72, 158), (154, 161, 76, 56), (165, 67, 82, 172), (165, 169, 77, 67), (51, 58, 73, 59), (51, 67, 77, 58), (51, 68, 82, 67), (51, 59, 78, 68), (52, 59, 73, 60), (52, 69, 78, 59), (52, 70, 81, 69), (52, 60, 79, 70), (155, 159, 74, 62), (166, 70, 79, 170), (166, 173, 81, 70), (155, 62, 80, 162), (156, 160, 75, 63), (167, 68, 78, 171), (167, 172, 82, 68), (156, 63, 76, 161), (157, 64, 75, 160), (157, 162, 80, 64), (168, 69, 81, 173), (168, 171, 78, 69), (77, 86, 84, 58), (169, 174, 86, 77), (158, 163, 83, 57), (86, 90, 88, 84), (174, 175, 90, 86), (163, 164, 87, 83), (143, 147, 113, 97), (143, 97, 117, 150), (132, 139, 123, 108), (132, 108, 118, 136), (92, 100, 114, 99), (92, 99, 118, 108), (92, 108, 123, 109), (92, 109, 119, 100), (93, 101, 114, 100), (93, 100, 119, 110), (93, 110, 122, 111), (93, 111, 120, 101), (144, 103, 115, 148), (133, 137, 120, 111), (133, 111, 122, 140), (144, 151, 121, 103), (145, 104, 116, 149), (134, 138, 119, 109), (134, 109, 123, 139), (145, 150, 117, 104), (146, 149, 116, 105), (146, 105, 121, 151), (135, 140, 122, 110), (135, 110, 119, 138), (118, 99, 125, 127), (136, 118, 127, 141), (147, 98, 124, 152), (127, 125, 129, 131), (141, 127, 131, 142), (152, 124, 128, 153), (124, 141, 142, 128), (98, 136, 141, 124), (96, 135, 138, 106), (96, 112, 140, 135), (95, 134, 139, 107), (95, 106, 138, 134), (94, 133, 140, 112), (94, 102, 137, 133), (91, 132, 136, 98), (91, 107, 139, 132), (126, 152, 153, 130), (113, 147, 152, 126), (96, 146, 151, 112), (96, 106, 149, 146), (95, 107, 150, 145), (95, 145, 149, 106), (94, 112, 151, 144), (94, 144, 148, 102), (91, 143, 150, 107), (91, 98, 147, 143), (85, 89, 164, 163), (72, 85, 163, 158), (55, 71, 162, 157), (55, 157, 160, 65), (54, 156, 161, 66), (54, 65, 160, 156), (53, 155, 162, 71), (53, 61, 159, 155), (50, 66, 161, 154), (50, 154, 158, 57), (83, 87, 175, 174), (57, 83, 174, 169), (55, 65, 171, 168), (55, 168, 173, 71), (54, 66, 172, 167), (54, 167, 171, 65), (53, 71, 173, 166), (53, 166, 170, 61), (50, 57, 169, 165), (50, 165, 172, 66), (279, 283, 198, 182), (279, 182, 202, 286), (290, 297, 208, 193), (290, 193, 203, 294), (177, 185, 199, 184), (177, 184, 203, 193), (177, 193, 208, 194), (177, 194, 204, 185), (178, 186, 199, 185), (178, 185, 204, 195), (178, 195, 207, 196), (178, 196, 205, 186), (280, 188, 200, 284), (291, 295, 205, 196), (291, 196, 207, 298), (280, 287, 206, 188), (281, 189, 201, 285), (292, 296, 204, 194), (292, 194, 208, 297), (281, 286, 202, 189), (282, 285, 201, 190), (282, 190, 206, 287), (293, 298, 207, 195), (293, 195, 204, 296), (203, 184, 210, 212), (294, 203, 212, 299), (283, 183, 209, 288), (212, 210, 214, 216), (299, 212, 216, 300), (288, 209, 213, 289), (268, 223, 198, 272), (268, 275, 242, 223), (257, 234, 248, 264), (257, 261, 243, 234), (218, 225, 239, 226), (218, 234, 243, 225), (218, 235, 248, 234), (218, 226, 244, 235), (219, 226, 239, 227), (219, 236, 244, 226), (219, 237, 247, 236), (219, 227, 245, 237), (269, 273, 240, 229), (258, 237, 245, 262), (258, 265, 247, 237), (269, 229, 246, 276), (270, 274, 241, 230), (259, 235, 244, 263), (259, 264, 248, 235), (270, 230, 242, 275), (271, 231, 241, 274), (271, 276, 246, 231), (260, 236, 247, 265), (260, 263, 244, 236), (243, 252, 250, 225), (261, 266, 252, 243), (272, 277, 249, 224), (252, 256, 254, 250), (266, 267, 256, 252), (277, 278, 253, 249), (249, 253, 267, 266), (224, 249, 266, 261), (222, 232, 263, 260), (222, 260, 265, 238), (221, 233, 264, 259), (221, 259, 263, 232), (220, 238, 265, 258), (220, 258, 262, 228), (217, 224, 261, 257), (217, 257, 264, 233), (251, 255, 278, 277), (198, 251, 277, 272), (222, 238, 276, 271), (222, 271, 274, 232), (221, 270, 275, 233), (221, 232, 274, 270), (220, 269, 276, 238), (220, 228, 273, 269), (217, 233, 275, 268), (217, 268, 272, 224), (211, 288, 289, 215), (198, 283, 288, 211), (181, 282, 287, 197), (181, 191, 285, 282), (180, 192, 286, 281), (180, 281, 285, 191), (179, 197, 287, 280), (179, 280, 284, 187), (176, 279, 286, 192), (176, 183, 283, 279), (209, 299, 300, 213), (183, 294, 299, 209), (181, 293, 296, 191), (181, 197, 298, 293), (180, 292, 297, 192), (180, 191, 296, 292), (179, 291, 298, 197), (179, 187, 295, 291), (176, 290, 294, 183), (176, 192, 297, 290), (148, 115, 240, 273), (60, 73, 199, 186), (58, 84, 210, 184), (79, 60, 186, 205), (61, 170, 295, 187), (159, 61, 187, 284), (114, 101, 227, 239), (170, 79, 205, 295), (125, 99, 225, 250), (85, 72, 198, 211), (101, 120, 245, 227), (62, 74, 200, 188), (87, 164, 289, 213), (130, 153, 278, 255), (102, 148, 273, 228), (80, 62, 188, 206), (90, 175, 300, 216), (72, 56, 182, 198), (137, 102, 228, 262), (120, 137, 262, 245), (63, 75, 201, 189), (113, 126, 251, 198), (88, 90, 216, 214), (56, 76, 202, 182), (175, 87, 213, 300), (115, 103, 229, 240), (76, 63, 189, 202), (153, 128, 253, 278), (84, 88, 214, 210), (74, 159, 284, 200), (103, 121, 246, 229), (75, 64, 190, 201), (142, 131, 256, 267), (97, 113, 198, 223), (116, 104, 230, 241), (64, 80, 206, 190), (131, 129, 254, 256), (117, 97, 223, 242), (73, 58, 184, 199), (104, 117, 242, 230), (129, 125, 250, 254), (89, 85, 211, 215), (128, 142, 267, 253), (105, 116, 241, 231), (121, 105, 231, 246), (99, 114, 239, 225), (164, 89, 215, 289), (126, 130, 255, 251), (211, 198, 251, 255, 215), (240, 200, 188, 229), (229, 188, 206, 246), (201, 241, 231, 246, 206, 190), (189, 230, 241, 201), (202, 242, 230, 189), (182, 223, 242, 202), (223, 182, 198), (198, 211, 251), (251, 211, 215, 255), (198, 182, 202, 189, 201, 190, 206, 188, 200, 240, 229, 246, 231, 241, 230, 242, 223), (301, 311, 320, 316), (311, 313, 306, 305), (423, 422, 416, 417), (306, 313, 315, 310), (310, 315, 314, 308), (311, 305, 319, 320), (487, 482, 325, 339), (336, 337, 320, 319), (312, 302, 317, 321), (303, 312, 321, 318), (334, 301, 316, 335), (338, 322, 344, 348), (486, 483, 322, 338), (482, 485, 323, 325), (483, 484, 324, 322), (489, 490, 327, 328), (488, 491, 329, 326), (493, 489, 328, 340), (492, 488, 326, 341), (337, 321, 332, 342), (335, 316, 333, 343), (321, 317, 331, 332), (316, 320, 330, 333), (317, 335, 343, 331), (320, 337, 342, 330), (490, 492, 341, 327), (491, 493, 340, 329), (485, 486, 338, 323), (323, 338, 348, 345), (302, 334, 335, 317), (318, 321, 337, 336), (484, 487, 339, 324), (422, 421, 420, 416), (325, 323, 345, 347), (324, 339, 349, 346), (339, 325, 347, 349), (322, 324, 346, 344), (349, 347, 353, 355), (345, 348, 354, 351), (346, 349, 355, 352), (344, 346, 352, 350), (348, 344, 350, 354), (347, 345, 351, 353), (350, 352, 356, 357), (357, 356, 358, 359), (359, 358, 360, 361), (361, 360, 362, 363), (363, 362, 364, 365), (365, 364, 366, 367), (367, 366, 368, 369), (369, 368, 370, 371), (371, 370, 372, 373), (373, 372, 353, 351), (359, 361, 363, 357), (357, 363, 365, 350), (350, 365, 367, 354), (354, 369, 371, 351), (373, 351, 371), (356, 362, 360, 358), (352, 364, 362, 356), (355, 366, 364, 352), (353, 372, 355), (370, 368, 355, 372), (390, 389, 377, 380), (388, 387, 376, 375), (376, 379, 385, 382), (378, 375, 381, 384), (389, 392, 378, 377), (392, 388, 375, 378), (386, 383, 384, 381), (385, 386, 381, 382), (375, 376, 382, 381), (380, 377, 383, 386), (379, 380, 386, 385), (377, 378, 384, 383), (379, 376, 396, 397), (387, 374, 393, 395), (399, 398, 406, 407), (397, 396, 404, 405), (394, 399, 407, 402), (390, 380, 398, 399), (380, 379, 397, 398), (376, 387, 395, 396), (405, 404, 411, 412), (402, 407, 414, 409), (403, 391, 400, 410), (391, 401, 408, 400), (398, 397, 405, 406), (396, 395, 403, 404), (311, 301, 580, 579), (395, 393, 391, 403), (415, 414, 413, 412), (410, 415, 412, 411), (400, 408, 415, 410), (408, 409, 414, 415), (401, 402, 409, 408), (407, 406, 413, 414), (406, 405, 412, 413), (404, 403, 410, 411), (425, 424, 418, 419), (421, 425, 419, 420), (304, 309, 504, 506), (425, 421, 563, 562), (399, 394, 557, 558), (308, 314, 422, 423), (426, 439, 466, 438), (426, 438, 471, 455), (426, 455, 481, 456), (426, 456, 472, 439), (427, 440, 466, 439), (427, 439, 472, 457), (427, 457, 480, 454), (427, 454, 470, 440), (428, 441, 467, 444), (428, 444, 473, 459), (428, 459, 480, 457), (428, 457, 472, 441), (429, 442, 467, 441), (429, 441, 472, 456), (429, 456, 481, 460), (429, 460, 474, 442), (430, 443, 467, 442), (430, 442, 474, 461), (430, 461, 479, 462), (430, 462, 475, 443), (431, 444, 467, 443), (431, 443, 475, 463), (431, 463, 478, 458), (431, 458, 473, 444), (432, 445, 468, 447), (432, 447, 476, 464), (432, 464, 478, 463), (432, 463, 475, 445), (433, 446, 468, 445), (433, 445, 475, 462), (433, 462, 479, 465), (433, 465, 477, 446), (420, 449, 435, 416), (434, 448, 470, 454), (434, 454, 480, 459), (434, 459, 473, 449), (417, 416, 435, 450), (435, 449, 473, 458), (435, 458, 478, 464), (435, 464, 476, 450), (436, 451, 469, 453), (436, 453, 474, 460), (436, 460, 481, 455), (436, 455, 471, 451), (437, 453, 469, 452), (437, 452, 477, 465), (437, 465, 479, 461), (437, 461, 474, 453), (420, 419, 434, 449), (418, 448, 434, 419), (391, 393, 555, 560), (402, 401, 561, 559), (307, 424, 564, 505), (497, 500, 585, 586), (401, 391, 560, 561), (301, 334, 577, 580), (374, 387, 552, 521), (422, 314, 516, 519), (390, 399, 558, 551), (313, 311, 501, 515), (389, 390, 551, 553), (387, 388, 550, 552), (303, 304, 506, 503), (302, 312, 581, 578), (393, 374, 521, 555), (394, 402, 559, 557), (392, 389, 553, 554), (314, 315, 517, 516), (309, 307, 505, 504), (315, 313, 515, 517), (388, 392, 554, 550), (421, 422, 519, 563), (334, 302, 578, 577), (424, 425, 562, 564), (327, 341, 487, 484), (329, 340, 486, 485), (328, 327, 484, 483), (326, 329, 485, 482), (340, 328, 483, 486), (341, 326, 482, 487), (331, 343, 493, 491), (330, 342, 492, 490), (342, 332, 488, 492), (343, 333, 489, 493), (332, 331, 491, 488), (333, 330, 490, 489), (502, 494, 495, 496), (497, 498, 499, 500), (524, 523, 598, 599), (513, 504, 505, 507), (517, 512, 510, 516), (515, 499, 512, 517), (494, 506, 504, 513), (498, 495, 511, 514), (495, 494, 513, 511), (511, 513, 507, 508), (509, 518, 516, 510), (500, 499, 515, 501), (503, 506, 494, 502), (508, 507, 518, 509), (499, 498, 514, 512), (589, 594, 606, 595), (496, 495, 498, 497), (522, 524, 599, 597), (590, 591, 603, 602), (521, 522, 597, 596), (526, 525, 600, 601), (532, 570, 543, 533), (570, 569, 539, 543), (540, 568, 535, 541), (536, 540, 541, 537), (568, 532, 533, 535), (569, 536, 537, 539), (514, 511, 548, 529), (509, 510, 547, 527), (511, 508, 549, 548), (508, 509, 527, 549), (512, 514, 529, 531), (510, 512, 531, 547), (526, 551, 558, 557), (525, 526, 557, 556), (524, 522, 550, 554), (523, 524, 554, 553), (522, 521, 552, 550), (526, 523, 553, 551), (556, 557, 559, 561), (521, 525, 556, 555), (555, 556, 561, 560), (518, 507, 562, 563), (507, 505, 564, 562), (516, 518, 563, 519), (529, 548, 566, 545), (527, 547, 565, 544), (548, 549, 567, 566), (549, 527, 544, 567), (531, 529, 545, 546), (547, 531, 546, 565), (571, 542, 576, 520), (542, 538, 575, 576), (573, 534, 574, 530), (572, 573, 530, 528), (534, 571, 520, 574), (538, 572, 528, 575), (545, 566, 536, 569), (544, 565, 532, 568), (566, 567, 540, 536), (567, 544, 568, 540), (546, 545, 569, 570), (565, 546, 570, 532), (539, 537, 572, 538), (535, 533, 571, 534), (537, 541, 573, 572), (541, 535, 534, 573), (543, 539, 538, 542), (533, 543, 542, 571), (579, 580, 585, 584), (577, 578, 583, 586), (578, 581, 587, 583), (580, 577, 586, 585), (581, 582, 588, 587), (500, 501, 584, 585), (502, 496, 583, 587), (496, 497, 586, 583), (503, 502, 587, 588), (312, 303, 582, 581), (501, 311, 579, 584), (303, 503, 588, 582), (520, 576, 594, 589), (576, 575, 593, 594), (530, 574, 592, 591), (528, 530, 591, 590), (574, 520, 589, 592), (575, 528, 590, 593), (605, 602, 598, 601), (604, 595, 596, 597), (602, 603, 599, 598), (603, 604, 597, 599), (606, 605, 601, 600), (595, 606, 600, 596), (592, 589, 595, 604), (523, 526, 601, 598), (594, 593, 605, 606), (525, 521, 596, 600), (593, 590, 602, 605), (591, 592, 604, 603), (611, 616, 615, 610), (609, 614, 613, 608), (607, 612, 616, 611), (610, 615, 614, 609), (614, 619, 618, 613), (612, 617, 621, 616), (615, 620, 619, 614), (616, 621, 620, 615), (635, 626, 625, 632), (636, 624, 623, 633), (634, 622, 626, 635), (632, 625, 624, 636), (620, 627, 630, 619), (617, 631, 628, 621), (619, 630, 629, 618), (621, 628, 627, 620), (654, 632, 636, 653), (656, 634, 635, 652), (653, 636, 633, 655), (652, 635, 632, 654), (624, 639, 638, 623), (622, 637, 641, 626), (625, 640, 639, 624), (626, 641, 640, 625), (637, 642, 646, 641), (640, 645, 644, 639), (641, 646, 645, 640), (639, 644, 643, 638), (644, 645, 646, 642, 643), (630, 650, 647, 627), (627, 647, 648, 628), (628, 648, 651, 631), (629, 649, 650, 630), (650, 649, 651, 648, 647), (628, 652, 654, 627), (630, 653, 655, 629), (631, 656, 652, 628), (627, 654, 653, 630), (761, 765, 679, 663), (761, 663, 683, 768), (772, 779, 689, 674), (772, 674, 684, 776), (658, 666, 680, 665), (658, 665, 684, 674), (658, 674, 689, 675), (658, 675, 685, 666), (659, 667, 680, 666), (659, 666, 685, 676), (659, 676, 688, 677), (659, 677, 686, 667), (762, 669, 681, 766), (773, 777, 686, 677), (773, 677, 688, 780), (762, 769, 687, 669), (763, 670, 682, 767), (774, 778, 685, 675), (774, 675, 689, 779), (763, 768, 683, 670), (764, 767, 682, 671), (764, 671, 687, 769), (775, 780, 688, 676), (775, 676, 685, 778), (684, 665, 691, 693), (776, 684, 693, 781), (765, 664, 690, 770), (693, 691, 695, 697), (781, 693, 697, 782), (770, 690, 694, 771), (750, 704, 720, 754), (750, 757, 724, 704), (739, 715, 730, 746), (739, 743, 725, 715), (699, 706, 721, 707), (699, 715, 725, 706), (699, 716, 730, 715), (699, 707, 726, 716), (700, 707, 721, 708), (700, 717, 726, 707), (700, 718, 729, 717), (700, 708, 727, 718), (751, 755, 722, 710), (740, 718, 727, 744), (740, 747, 729, 718), (751, 710, 728, 758), (752, 756, 723, 711), (741, 716, 726, 745), (741, 746, 730, 716), (752, 711, 724, 757), (753, 712, 723, 756), (753, 758, 728, 712), (742, 717, 729, 747), (742, 745, 726, 717), (725, 734, 732, 706), (743, 748, 734, 725), (754, 759, 731, 705), (734, 738, 736, 732), (748, 749, 738, 734), (759, 760, 735, 731), (731, 735, 749, 748), (705, 731, 748, 743), (703, 713, 745, 742), (703, 742, 747, 719), (702, 714, 746, 741), (702, 741, 745, 713), (701, 719, 747, 740), (701, 740, 744, 709), (698, 705, 743, 739), (698, 739, 746, 714), (733, 737, 760, 759), (720, 733, 759, 754), (703, 719, 758, 753), (703, 753, 756, 713), (702, 752, 757, 714), (702, 713, 756, 752), (701, 751, 758, 719), (701, 709, 755, 751), (698, 714, 757, 750), (698, 750, 754, 705), (692, 770, 771, 696), (679, 765, 770, 692), (662, 764, 769, 678), (662, 672, 767, 764), (661, 673, 768, 763), (661, 763, 767, 672), (660, 678, 769, 762), (660, 762, 766, 668), (657, 761, 768, 673), (657, 664, 765, 761), (690, 781, 782, 694), (664, 776, 781, 690), (662, 775, 778, 672), (662, 678, 780, 775), (661, 774, 779, 673), (661, 672, 778, 774), (660, 773, 780, 678), (660, 668, 777, 773), (657, 772, 776, 664), (657, 673, 779, 772), (886, 789, 805, 890), (886, 893, 809, 789), (897, 800, 815, 904), (897, 901, 810, 800), (784, 791, 806, 792), (784, 800, 810, 791), (784, 801, 815, 800), (784, 792, 811, 801), (785, 792, 806, 793), (785, 802, 811, 792), (785, 803, 814, 802), (785, 793, 812, 803), (887, 891, 807, 795), (898, 803, 812, 902), (898, 905, 814, 803), (887, 795, 813, 894), (888, 892, 808, 796), (899, 801, 811, 903), (899, 904, 815, 801), (888, 796, 809, 893), (889, 797, 808, 892), (889, 894, 813, 797), (900, 802, 814, 905), (900, 903, 811, 802), (810, 819, 817, 791), (901, 906, 819, 810), (890, 895, 816, 790), (819, 823, 821, 817), (906, 907, 823, 819), (895, 896, 820, 816), (875, 879, 805, 830), (875, 830, 849, 882), (864, 871, 855, 841), (864, 841, 850, 868), (825, 833, 846, 832), (825, 832, 850, 841), (825, 841, 855, 842), (825, 842, 851, 833), (826, 834, 846, 833), (826, 833, 851, 843), (826, 843, 854, 844), (826, 844, 852, 834), (876, 836, 847, 880), (865, 869, 852, 844), (865, 844, 854, 872), (876, 883, 853, 836), (877, 837, 848, 881), (866, 870, 851, 842), (866, 842, 855, 871), (877, 882, 849, 837), (878, 881, 848, 838), (878, 838, 853, 883), (867, 872, 854, 843), (867, 843, 851, 870), (850, 832, 857, 859), (868, 850, 859, 873), (879, 831, 856, 884), (859, 857, 861, 863), (873, 859, 863, 874), (884, 856, 860, 885), (856, 873, 874, 860), (831, 868, 873, 856), (829, 867, 870, 839), (829, 845, 872, 867), (828, 866, 871, 840), (828, 839, 870, 866), (827, 865, 872, 845), (827, 835, 869, 865), (824, 864, 868, 831), (824, 840, 871, 864), (858, 884, 885, 862), (805, 879, 884, 858), (829, 878, 883, 845), (829, 839, 881, 878), (828, 840, 882, 877), (828, 877, 881, 839), (827, 845, 883, 876), (827, 876, 880, 835), (824, 875, 882, 840), (824, 831, 879, 875), (818, 822, 896, 895), (805, 818, 895, 890), (788, 804, 894, 889), (788, 889, 892, 798), (787, 888, 893, 799), (787, 798, 892, 888), (786, 887, 894, 804), (786, 794, 891, 887), (783, 799, 893, 886), (783, 886, 890, 790), (816, 820, 907, 906), (790, 816, 906, 901), (788, 798, 903, 900), (788, 900, 905, 804), (787, 799, 904, 899), (787, 899, 903, 798), (786, 804, 905, 898), (786, 898, 902, 794), (783, 790, 901, 897), (783, 897, 904, 799), (755, 880, 847, 722), (667, 793, 806, 680), (665, 791, 817, 691), (686, 812, 793, 667), (668, 794, 902, 777), (766, 891, 794, 668), (721, 846, 834, 708), (777, 902, 812, 686), (732, 857, 832, 706), (692, 818, 805, 679), (708, 834, 852, 727), (669, 795, 807, 681), (694, 820, 896, 771), (737, 862, 885, 760), (709, 835, 880, 755), (687, 813, 795, 669), (697, 823, 907, 782), (679, 805, 789, 663), (744, 869, 835, 709), (727, 852, 869, 744), (670, 796, 808, 682), (720, 805, 858, 733), (695, 821, 823, 697), (663, 789, 809, 683), (782, 907, 820, 694), (722, 847, 836, 710), (683, 809, 796, 670), (760, 885, 860, 735), (691, 817, 821, 695), (681, 807, 891, 766), (710, 836, 853, 728), (682, 808, 797, 671), (749, 874, 863, 738), (704, 830, 805, 720), (723, 848, 837, 711), (671, 797, 813, 687), (738, 863, 861, 736), (724, 849, 830, 704), (680, 806, 791, 665), (711, 837, 849, 724), (736, 861, 857, 732), (696, 822, 818, 692), (735, 860, 874, 749), (712, 838, 848, 723), (728, 853, 838, 712), (706, 832, 846, 721), (771, 896, 822, 696), (733, 858, 862, 737), (818, 822, 862, 858, 805), (847, 836, 795, 807), (836, 853, 813, 795), (808, 797, 813, 853, 838, 848), (796, 808, 848, 837), (809, 796, 837, 849), (789, 809, 849, 830), (830, 805, 789), (805, 858, 818), (858, 862, 822, 818), (805, 830, 849, 837, 848, 838, 853, 836, 847, 807, 795, 813, 797, 808, 796, 809, 789), (908, 923, 927, 918), (918, 912, 913, 920), (1030, 1024, 1023, 1029), (913, 917, 922, 920), (917, 915, 921, 922), (918, 927, 926, 912), (1094, 946, 932, 1089), (943, 926, 927, 944), (919, 928, 924, 909), (910, 925, 928, 919), (941, 942, 923, 908), (945, 955, 951, 929), (1093, 945, 929, 1090), (1089, 932, 930, 1092), (1090, 929, 931, 1091), (1096, 935, 934, 1097), (1095, 933, 936, 1098), (1100, 947, 935, 1096), (1099, 948, 933, 1095), (944, 949, 939, 928), (942, 950, 940, 923), (928, 939, 938, 924), (923, 940, 937, 927), (924, 938, 950, 942), (927, 937, 949, 944), (1097, 934, 948, 1099), (1098, 936, 947, 1100), (1092, 930, 945, 1093), (930, 952, 955, 945), (909, 924, 942, 941), (925, 943, 944, 928), (1091, 931, 946, 1094), (1029, 1023, 1027, 1028), (932, 954, 952, 930), (931, 953, 956, 946), (946, 956, 954, 932), (929, 951, 953, 931), (956, 962, 960, 954), (952, 958, 961, 955), (953, 959, 962, 956), (951, 957, 959, 953), (955, 961, 957, 951), (954, 960, 958, 952), (957, 964, 963, 959), (964, 966, 965, 963), (966, 968, 967, 965), (968, 970, 969, 967), (970, 972, 971, 969), (972, 974, 973, 971), (974, 976, 975, 973), (976, 978, 977, 975), (978, 980, 979, 977), (980, 958, 960, 979), (966, 964, 970, 968), (964, 957, 972, 970), (957, 961, 974, 972), (961, 958, 978, 976), (980, 978, 958), (963, 965, 967, 969), (959, 963, 969, 971), (962, 959, 971, 973), (960, 962, 979), (977, 979, 962, 975), (997, 987, 984, 996), (995, 982, 983, 994), (983, 989, 992, 986), (985, 991, 988, 982), (996, 984, 985, 999), (999, 985, 982, 995), (993, 988, 991, 990), (992, 989, 988, 993), (982, 988, 989, 983), (987, 993, 990, 984), (986, 992, 993, 987), (984, 990, 991, 985), (986, 1004, 1003, 983), (994, 1002, 1000, 981), (1006, 1014, 1013, 1005), (1004, 1012, 1011, 1003), (1001, 1009, 1014, 1006), (997, 1006, 1005, 987), (987, 1005, 1004, 986), (983, 1003, 1002, 994), (1012, 1019, 1018, 1011), (1009, 1016, 1021, 1014), (1010, 1017, 1007, 998), (998, 1007, 1015, 1008), (1005, 1013, 1012, 1004), (1003, 1011, 1010, 1002), (918, 1186, 1187, 908), (1002, 1010, 998, 1000), (1022, 1019, 1020, 1021), (1017, 1018, 1019, 1022), (1007, 1017, 1022, 1015), (1015, 1022, 1021, 1016), (1008, 1015, 1016, 1009), (1014, 1021, 1020, 1013), (1013, 1020, 1019, 1012), (1011, 1018, 1017, 1010), (1032, 1026, 1025, 1031), (1028, 1027, 1026, 1032), (911, 1113, 1111, 916), (1032, 1169, 1170, 1028), (1006, 1165, 1164, 1001), (915, 1030, 1029, 921), (1033, 1045, 1073, 1046), (1033, 1062, 1078, 1045), (1033, 1063, 1088, 1062), (1033, 1046, 1079, 1063), (1034, 1046, 1073, 1047), (1034, 1064, 1079, 1046), (1034, 1061, 1087, 1064), (1034, 1047, 1077, 1061), (1035, 1051, 1074, 1048), (1035, 1066, 1080, 1051), (1035, 1064, 1087, 1066), (1035, 1048, 1079, 1064), (1036, 1048, 1074, 1049), (1036, 1063, 1079, 1048), (1036, 1067, 1088, 1063), (1036, 1049, 1081, 1067), (1037, 1049, 1074, 1050), (1037, 1068, 1081, 1049), (1037, 1069, 1086, 1068), (1037, 1050, 1082, 1069), (1038, 1050, 1074, 1051), (1038, 1070, 1082, 1050), (1038, 1065, 1085, 1070), (1038, 1051, 1080, 1065), (1039, 1054, 1075, 1052), (1039, 1071, 1083, 1054), (1039, 1070, 1085, 1071), (1039, 1052, 1082, 1070), (1040, 1052, 1075, 1053), (1040, 1069, 1082, 1052), (1040, 1072, 1086, 1069), (1040, 1053, 1084, 1072), (1027, 1023, 1042, 1056), (1041, 1061, 1077, 1055), (1041, 1066, 1087, 1061), (1041, 1056, 1080, 1066), (1024, 1057, 1042, 1023), (1042, 1065, 1080, 1056), (1042, 1071, 1085, 1065), (1042, 1057, 1083, 1071), (1043, 1060, 1076, 1058), (1043, 1067, 1081, 1060), (1043, 1062, 1088, 1067), (1043, 1058, 1078, 1062), (1044, 1059, 1076, 1060), (1044, 1072, 1084, 1059), (1044, 1068, 1086, 1072), (1044, 1060, 1081, 1068), (1027, 1056, 1041, 1026), (1025, 1026, 1041, 1055), (998, 1167, 1162, 1000), (1009, 1166, 1168, 1008), (914, 1112, 1171, 1031), (1104, 1193, 1192, 1107), (1008, 1168, 1167, 998), (908, 1187, 1184, 941), (981, 1128, 1159, 994), (1029, 1126, 1123, 921), (997, 1158, 1165, 1006), (920, 1122, 1108, 918), (996, 1160, 1158, 997), (994, 1159, 1157, 995), (910, 1110, 1113, 911), (909, 1185, 1188, 919), (1000, 1162, 1128, 981), (1001, 1164, 1166, 1009), (999, 1161, 1160, 996), (921, 1123, 1124, 922), (916, 1111, 1112, 914), (922, 1124, 1122, 920), (995, 1157, 1161, 999), (1028, 1170, 1126, 1029), (941, 1184, 1185, 909), (1031, 1171, 1169, 1032), (934, 1091, 1094, 948), (936, 1092, 1093, 947), (935, 1090, 1091, 934), (933, 1089, 1092, 936), (947, 1093, 1090, 935), (948, 1094, 1089, 933), (938, 1098, 1100, 950), (937, 1097, 1099, 949), (949, 1099, 1095, 939), (950, 1100, 1096, 940), (939, 1095, 1098, 938), (940, 1096, 1097, 937), (1109, 1103, 1102, 1101), (1104, 1107, 1106, 1105), (1131, 1206, 1205, 1130), (1120, 1114, 1112, 1111), (1124, 1123, 1117, 1119), (1122, 1124, 1119, 1106), (1101, 1120, 1111, 1113), (1105, 1121, 1118, 1102), (1102, 1118, 1120, 1101), (1118, 1115, 1114, 1120), (1116, 1117, 1123, 1125), (1107, 1108, 1122, 1106), (1110, 1109, 1101, 1113), (1115, 1116, 1125, 1114), (1106, 1119, 1121, 1105), (1196, 1202, 1213, 1201), (1103, 1104, 1105, 1102), (1129, 1204, 1206, 1131), (1197, 1209, 1210, 1198), (1128, 1203, 1204, 1129), (1133, 1208, 1207, 1132), (1139, 1140, 1150, 1177), (1177, 1150, 1146, 1176), (1147, 1148, 1142, 1175), (1143, 1144, 1148, 1147), (1175, 1142, 1140, 1139), (1176, 1146, 1144, 1143), (1121, 1136, 1155, 1118), (1116, 1134, 1154, 1117), (1118, 1155, 1156, 1115), (1115, 1156, 1134, 1116), (1119, 1138, 1136, 1121), (1117, 1154, 1138, 1119), (1133, 1164, 1165, 1158), (1132, 1163, 1164, 1133), (1131, 1161, 1157, 1129), (1130, 1160, 1161, 1131), (1129, 1157, 1159, 1128), (1133, 1158, 1160, 1130), (1163, 1168, 1166, 1164), (1128, 1162, 1163, 1132), (1162, 1167, 1168, 1163), (1125, 1170, 1169, 1114), (1114, 1169, 1171, 1112), (1123, 1126, 1170, 1125), (1136, 1152, 1173, 1155), (1134, 1151, 1172, 1154), (1155, 1173, 1174, 1156), (1156, 1174, 1151, 1134), (1138, 1153, 1152, 1136), (1154, 1172, 1153, 1138), (1178, 1127, 1183, 1149), (1149, 1183, 1182, 1145), (1180, 1137, 1181, 1141), (1179, 1135, 1137, 1180), (1141, 1181, 1127, 1178), (1145, 1182, 1135, 1179), (1152, 1176, 1143, 1173), (1151, 1175, 1139, 1172), (1173, 1143, 1147, 1174), (1174, 1147, 1175, 1151), (1153, 1177, 1176, 1152), (1172, 1139, 1177, 1153), (1146, 1145, 1179, 1144), (1142, 1141, 1178, 1140), (1144, 1179, 1180, 1148), (1148, 1180, 1141, 1142), (1150, 1149, 1145, 1146), (1140, 1178, 1149, 1150), (1186, 1191, 1192, 1187), (1184, 1193, 1190, 1185), (1185, 1190, 1194, 1188), (1187, 1192, 1193, 1184), (1188, 1194, 1195, 1189), (1107, 1192, 1191, 1108), (1109, 1194, 1190, 1103), (1103, 1190, 1193, 1104), (1110, 1195, 1194, 1109), (919, 1188, 1189, 910), (1108, 1191, 1186, 918), (910, 1189, 1195, 1110), (1127, 1196, 1201, 1183), (1183, 1201, 1200, 1182), (1137, 1198, 1199, 1181), (1135, 1197, 1198, 1137), (1181, 1199, 1196, 1127), (1182, 1200, 1197, 1135), (1212, 1208, 1205, 1209), (1211, 1204, 1203, 1202), (1209, 1205, 1206, 1210), (1210, 1206, 1204, 1211), (1213, 1207, 1208, 1212), (1202, 1203, 1207, 1213), (1199, 1211, 1202, 1196), (1130, 1205, 1208, 1133), (1201, 1213, 1212, 1200), (1132, 1207, 1203, 1128), (1200, 1212, 1209, 1197), (1198, 1210, 1211, 1199)])
me_cube_000.use_remesh_preserve_volume = False
me_cube_000.use_remesh_preserve_attributes = False
me_cube_000.use_mirror_vertex_groups = False
me_cube_000.update()
arm_armature_001 = bpy.data.armatures.new('Armature.001')  # bones are not reproduced

# ---- objects
ob_armature = bpy.data.objects.new('Armature', arm_armature_001)
ob_lamp = bpy.data.objects.new('Lamp', light_lamp)
ob_camera = bpy.data.objects.new('Camera', cam_camera)
ob_cube_001 = bpy.data.objects.new('Cube.001', me_cube_000)

# ---- transforms, parenting, visibility, modifiers, constraints
ob_armature.location = (0.0, 0.2702, 5.77)
ob_armature.show_in_front = True
ob_armature.lineart.crease_threshold = 0.0
ob_lamp.location = (6.957, 1.005, 15.61)
ob_lamp.rotation_euler = (0.6503, 0.05522, 1.866)
ob_lamp.lock_rotations_4d = False
ob_lamp.empty_display_type = 'ARROWS'
ob_lamp.color = (0.0, 0.0, 0.0, 0.0)
ob_lamp.lineart.crease_threshold = 0.0
ob_camera.location = (7.481, -6.508, 5.344)
ob_camera.rotation_euler = (1.109, 0.0, 0.8149)
ob_camera.lock_rotations_4d = False
ob_camera.empty_display_type = 'ARROWS'
ob_camera.color = (0.0, 0.0, 0.0, 0.0)
ob_camera.display_type = 'WIRE'
ob_camera.lineart.crease_threshold = 0.0
ob_cube_001.location = (0.0, 0.0, 0.0)
ob_cube_001.scale = (1.221, 1.221, 1.221)
ob_cube_001.lineart.crease_threshold = 0.0

# ---- collection membership
col_collection_1.objects.link(ob_armature)
col_collection_1.objects.link(ob_lamp)
col_collection_1.objects.link(ob_camera)
col_collection_5.objects.link(ob_cube_001)

# ---- scene / render settings (as saved in the file)
scene.camera = ob_camera
scene.frame_start = 1; scene.frame_end = 250; scene.frame_set(93)
scene.render.engine = 'CYCLES'
scene.render.resolution_percentage = 50
scene.render.dither_intensity = 0.0
scene.cycles.use_denoising = False
scene.cycles.samples = 128
scene.cycles.sampling_pattern = 'TABULATED_SOBOL'
scene.cycles.use_adaptive_sampling = False
scene.cycles.use_light_tree = False
scene.cycles.blur_glossy = 0.0
scene.cycles.sample_clamp_indirect = 0.0
scene.view_settings.view_transform = 'Standard'
bpy.context.view_layer.update()
